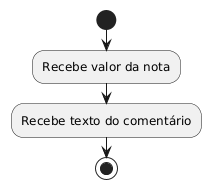

The diagram above was rendered by PlantUML. Its source (embedded in the PNG):
@startuml
hide empty description

start

:Recebe valor da nota;

:Recebe texto do comentário;

stop
@enduml